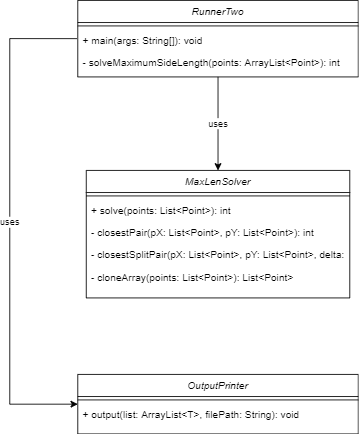

The diagram above was exported from draw.io. Its source (the exported page's mxGraphModel, read from the mxfile embedded in the PNG):
<mxGraphModel dx="2272" dy="1965" grid="1" gridSize="10" guides="1" tooltips="1" connect="1" arrows="1" fold="1" page="1" pageScale="1" pageWidth="850" pageHeight="1100" math="0" shadow="0">
  <root>
    <mxCell id="P0_7aZRuNWk_LBCNs6i_-0" />
    <mxCell id="P0_7aZRuNWk_LBCNs6i_-1" parent="P0_7aZRuNWk_LBCNs6i_-0" />
    <mxCell id="IlBj0Y15aEGN9tD5OdGQ-0" value="MaxLenSolver" style="swimlane;fontStyle=2;align=center;verticalAlign=top;childLayout=stackLayout;horizontal=1;startSize=26;horizontalStack=0;resizeParent=1;resizeLast=0;collapsible=1;marginBottom=0;rounded=0;shadow=0;strokeWidth=1;" vertex="1" parent="P0_7aZRuNWk_LBCNs6i_-1">
      <mxGeometry x="100" y="120" width="310" height="150" as="geometry">
        <mxRectangle x="230" y="140" width="160" height="26" as="alternateBounds" />
      </mxGeometry>
    </mxCell>
    <mxCell id="IlBj0Y15aEGN9tD5OdGQ-1" value="" style="line;html=1;strokeWidth=1;align=left;verticalAlign=middle;spacingTop=-1;spacingLeft=3;spacingRight=3;rotatable=0;labelPosition=right;points=[];portConstraint=eastwest;" vertex="1" parent="IlBj0Y15aEGN9tD5OdGQ-0">
      <mxGeometry y="26" width="310" height="8" as="geometry" />
    </mxCell>
    <mxCell id="IlBj0Y15aEGN9tD5OdGQ-2" value="+ solve(points: List&lt;Point&gt;): int" style="text;align=left;verticalAlign=top;spacingLeft=4;spacingRight=4;overflow=hidden;rotatable=0;points=[[0,0.5],[1,0.5]];portConstraint=eastwest;" vertex="1" parent="IlBj0Y15aEGN9tD5OdGQ-0">
      <mxGeometry y="34" width="310" height="26" as="geometry" />
    </mxCell>
    <mxCell id="IlBj0Y15aEGN9tD5OdGQ-32" value="- closestPair(pX: List&lt;Point&gt;, pY: List&lt;Point&gt;): int" style="text;align=left;verticalAlign=top;spacingLeft=4;spacingRight=4;overflow=hidden;rotatable=0;points=[[0,0.5],[1,0.5]];portConstraint=eastwest;" vertex="1" parent="IlBj0Y15aEGN9tD5OdGQ-0">
      <mxGeometry y="60" width="310" height="26" as="geometry" />
    </mxCell>
    <mxCell id="IlBj0Y15aEGN9tD5OdGQ-33" value="- closestSplitPair(pX: List&lt;Point&gt;, pY: List&lt;Point&gt;, delta: int): int" style="text;align=left;verticalAlign=top;spacingLeft=4;spacingRight=4;overflow=hidden;rotatable=0;points=[[0,0.5],[1,0.5]];portConstraint=eastwest;" vertex="1" parent="IlBj0Y15aEGN9tD5OdGQ-0">
      <mxGeometry y="86" width="310" height="26" as="geometry" />
    </mxCell>
    <mxCell id="IlBj0Y15aEGN9tD5OdGQ-34" value="- cloneArray(points: List&lt;Point&gt;): List&lt;Point&gt;" style="text;align=left;verticalAlign=top;spacingLeft=4;spacingRight=4;overflow=hidden;rotatable=0;points=[[0,0.5],[1,0.5]];portConstraint=eastwest;" vertex="1" parent="IlBj0Y15aEGN9tD5OdGQ-0">
      <mxGeometry y="112" width="310" height="26" as="geometry" />
    </mxCell>
    <mxCell id="IlBj0Y15aEGN9tD5OdGQ-22" value="uses" style="edgeStyle=orthogonalEdgeStyle;rounded=0;orthogonalLoop=1;jettySize=auto;html=1;entryX=0.5;entryY=0;entryDx=0;entryDy=0;" edge="1" parent="P0_7aZRuNWk_LBCNs6i_-1" source="IlBj0Y15aEGN9tD5OdGQ-24" target="IlBj0Y15aEGN9tD5OdGQ-0">
      <mxGeometry relative="1" as="geometry" />
    </mxCell>
    <mxCell id="IlBj0Y15aEGN9tD5OdGQ-24" value="RunnerTwo" style="swimlane;fontStyle=2;align=center;verticalAlign=top;childLayout=stackLayout;horizontal=1;startSize=26;horizontalStack=0;resizeParent=1;resizeLast=0;collapsible=1;marginBottom=0;rounded=0;shadow=0;strokeWidth=1;" vertex="1" parent="P0_7aZRuNWk_LBCNs6i_-1">
      <mxGeometry x="90" y="-80" width="330" height="90" as="geometry">
        <mxRectangle x="230" y="140" width="160" height="26" as="alternateBounds" />
      </mxGeometry>
    </mxCell>
    <mxCell id="IlBj0Y15aEGN9tD5OdGQ-25" value="" style="line;html=1;strokeWidth=1;align=left;verticalAlign=middle;spacingTop=-1;spacingLeft=3;spacingRight=3;rotatable=0;labelPosition=right;points=[];portConstraint=eastwest;" vertex="1" parent="IlBj0Y15aEGN9tD5OdGQ-24">
      <mxGeometry y="26" width="330" height="8" as="geometry" />
    </mxCell>
    <mxCell id="IlBj0Y15aEGN9tD5OdGQ-26" value="+ main(args: String[]): void" style="text;align=left;verticalAlign=top;spacingLeft=4;spacingRight=4;overflow=hidden;rotatable=0;points=[[0,0.5],[1,0.5]];portConstraint=eastwest;" vertex="1" parent="IlBj0Y15aEGN9tD5OdGQ-24">
      <mxGeometry y="34" width="330" height="26" as="geometry" />
    </mxCell>
    <mxCell id="IlBj0Y15aEGN9tD5OdGQ-27" value="- solveMaximumSideLength(points: ArrayList&lt;Point&gt;): int" style="text;align=left;verticalAlign=top;spacingLeft=4;spacingRight=4;overflow=hidden;rotatable=0;points=[[0,0.5],[1,0.5]];portConstraint=eastwest;" vertex="1" parent="IlBj0Y15aEGN9tD5OdGQ-24">
      <mxGeometry y="60" width="330" height="26" as="geometry" />
    </mxCell>
    <mxCell id="IlBj0Y15aEGN9tD5OdGQ-28" value="OutputPrinter" style="swimlane;fontStyle=2;align=center;verticalAlign=top;childLayout=stackLayout;horizontal=1;startSize=26;horizontalStack=0;resizeParent=1;resizeLast=0;collapsible=1;marginBottom=0;rounded=0;shadow=0;strokeWidth=1;" vertex="1" parent="P0_7aZRuNWk_LBCNs6i_-1">
      <mxGeometry x="90" y="360" width="330" height="70" as="geometry">
        <mxRectangle x="230" y="140" width="160" height="26" as="alternateBounds" />
      </mxGeometry>
    </mxCell>
    <mxCell id="IlBj0Y15aEGN9tD5OdGQ-29" value="" style="line;html=1;strokeWidth=1;align=left;verticalAlign=middle;spacingTop=-1;spacingLeft=3;spacingRight=3;rotatable=0;labelPosition=right;points=[];portConstraint=eastwest;" vertex="1" parent="IlBj0Y15aEGN9tD5OdGQ-28">
      <mxGeometry y="26" width="330" height="8" as="geometry" />
    </mxCell>
    <mxCell id="IlBj0Y15aEGN9tD5OdGQ-30" value="+ output(list: ArrayList&lt;T&gt;, filePath: String): void" style="text;align=left;verticalAlign=top;spacingLeft=4;spacingRight=4;overflow=hidden;rotatable=0;points=[[0,0.5],[1,0.5]];portConstraint=eastwest;" vertex="1" parent="IlBj0Y15aEGN9tD5OdGQ-28">
      <mxGeometry y="34" width="330" height="26" as="geometry" />
    </mxCell>
    <mxCell id="IlBj0Y15aEGN9tD5OdGQ-31" value="uses" style="edgeStyle=orthogonalEdgeStyle;rounded=0;orthogonalLoop=1;jettySize=auto;html=1;exitX=-0.003;exitY=0.421;exitDx=0;exitDy=0;entryX=0;entryY=0.5;entryDx=0;entryDy=0;exitPerimeter=0;" edge="1" parent="P0_7aZRuNWk_LBCNs6i_-1" source="IlBj0Y15aEGN9tD5OdGQ-26" target="IlBj0Y15aEGN9tD5OdGQ-28">
      <mxGeometry relative="1" as="geometry">
        <Array as="points">
          <mxPoint x="10" y="-35" />
          <mxPoint x="10" y="395" />
        </Array>
      </mxGeometry>
    </mxCell>
  </root>
</mxGraphModel>